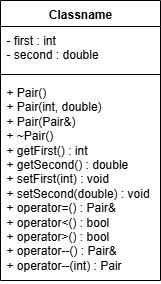

The diagram above was exported from draw.io. Its source (the exported page's mxGraphModel, read from the mxfile embedded in the PNG):
<mxGraphModel dx="1028" dy="611" grid="1" gridSize="10" guides="1" tooltips="1" connect="1" arrows="1" fold="1" page="1" pageScale="1" pageWidth="1169" pageHeight="827" math="0" shadow="0">
  <root>
    <mxCell id="0" />
    <mxCell id="1" parent="0" />
    <mxCell id="-HSNf6lTK9IbQweSC9EO-2" value="Classname" style="swimlane;fontStyle=1;align=center;verticalAlign=top;childLayout=stackLayout;horizontal=1;startSize=26;horizontalStack=0;resizeParent=1;resizeParentMax=0;resizeLast=0;collapsible=1;marginBottom=0;whiteSpace=wrap;html=1;" parent="1" vertex="1">
      <mxGeometry x="210" y="190" width="160" height="280" as="geometry" />
    </mxCell>
    <mxCell id="-HSNf6lTK9IbQweSC9EO-3" value="- first : int&amp;nbsp;&lt;div&gt;- second : double&amp;nbsp;&lt;/div&gt;" style="text;strokeColor=none;fillColor=none;align=left;verticalAlign=top;spacingLeft=4;spacingRight=4;overflow=hidden;rotatable=0;points=[[0,0.5],[1,0.5]];portConstraint=eastwest;whiteSpace=wrap;html=1;" parent="-HSNf6lTK9IbQweSC9EO-2" vertex="1">
      <mxGeometry y="26" width="160" height="44" as="geometry" />
    </mxCell>
    <mxCell id="-HSNf6lTK9IbQweSC9EO-4" value="" style="line;strokeWidth=1;fillColor=none;align=left;verticalAlign=middle;spacingTop=-1;spacingLeft=3;spacingRight=3;rotatable=0;labelPosition=right;points=[];portConstraint=eastwest;strokeColor=inherit;" parent="-HSNf6lTK9IbQweSC9EO-2" vertex="1">
      <mxGeometry y="70" width="160" height="8" as="geometry" />
    </mxCell>
    <mxCell id="-HSNf6lTK9IbQweSC9EO-5" value="+ Pair()&amp;nbsp;&lt;br style=&quot;padding: 0px; margin: 0px;&quot;&gt;+ Pair(int, double)&amp;nbsp; &amp;nbsp; &amp;nbsp;&amp;nbsp;&lt;br style=&quot;padding: 0px; margin: 0px;&quot;&gt;+ Pair(Pair&amp;amp;)&amp;nbsp; &amp;nbsp; &amp;nbsp; &amp;nbsp; &amp;nbsp; &amp;nbsp; &amp;nbsp; &amp;nbsp; &amp;nbsp;&lt;br style=&quot;padding: 0px; margin: 0px;&quot;&gt;+ ~Pair()&amp;nbsp; &amp;nbsp; &amp;nbsp; &amp;nbsp; &amp;nbsp; &amp;nbsp; &amp;nbsp; &amp;nbsp; &amp;nbsp; &amp;nbsp; &amp;nbsp; &amp;nbsp;&amp;nbsp;&lt;br style=&quot;padding: 0px; margin: 0px;&quot;&gt;&lt;div&gt;+ getFirst() : int&amp;nbsp; &amp;nbsp; &amp;nbsp; &amp;nbsp; &amp;nbsp; &amp;nbsp; &amp;nbsp;&amp;nbsp;&lt;br style=&quot;padding: 0px; margin: 0px;&quot;&gt;+ getSecond() : double&amp;nbsp; &amp;nbsp; &amp;nbsp; &amp;nbsp; + setFirst(int) : void&amp;nbsp;&amp;nbsp;&lt;/div&gt;&lt;div&gt;+ setSecond(double) : void&amp;nbsp; + operator=() : Pair&amp;amp;&amp;nbsp; &amp;nbsp; &amp;nbsp; &amp;nbsp; &amp;nbsp; &amp;nbsp; + operator&amp;lt;() : bool&amp;nbsp; &amp;nbsp; &amp;nbsp; &amp;nbsp;&amp;nbsp;&lt;br style=&quot;padding: 0px; margin: 0px;&quot;&gt;+ operator&amp;gt;() : bool&amp;nbsp; &amp;nbsp; &amp;nbsp; &amp;nbsp;&amp;nbsp;&lt;br style=&quot;padding: 0px; margin: 0px;&quot;&gt;+ operator--() : Pair&amp;amp;&amp;nbsp; &amp;nbsp; &amp;nbsp; &amp;nbsp; &amp;nbsp; + operator--(int) : Pair&amp;nbsp; &amp;nbsp;&lt;/div&gt;" style="text;strokeColor=none;fillColor=none;align=left;verticalAlign=top;spacingLeft=4;spacingRight=4;overflow=hidden;rotatable=0;points=[[0,0.5],[1,0.5]];portConstraint=eastwest;whiteSpace=wrap;html=1;" parent="-HSNf6lTK9IbQweSC9EO-2" vertex="1">
      <mxGeometry y="78" width="160" height="202" as="geometry" />
    </mxCell>
  </root>
</mxGraphModel>